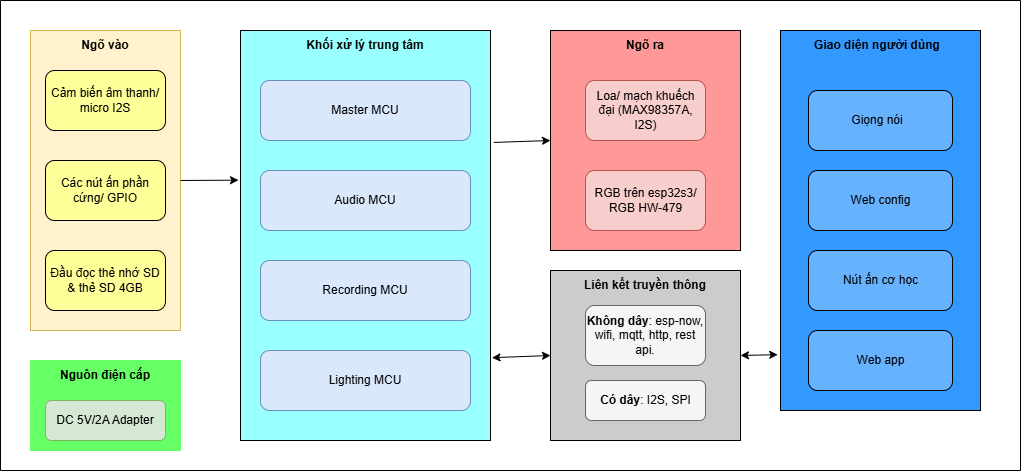

The diagram above was exported from draw.io. Its source (the exported page's mxGraphModel, read from the mxfile embedded in the PNG):
<mxGraphModel dx="1471" dy="753" grid="1" gridSize="10" guides="1" tooltips="1" connect="1" arrows="1" fold="1" page="1" pageScale="1" pageWidth="827" pageHeight="1169" math="0" shadow="0">
  <root>
    <mxCell id="0" />
    <mxCell id="1" parent="0" />
    <mxCell id="pFFHV2z5R_j9uXFfZuIu-3" parent="1" style="rounded=0;whiteSpace=wrap;html=1;fillColor=#fff2cc;strokeColor=#d6b656;" value="" vertex="1">
      <mxGeometry height="300" width="150" x="110" y="130" as="geometry" />
    </mxCell>
    <mxCell id="pFFHV2z5R_j9uXFfZuIu-4" parent="1" style="text;html=1;whiteSpace=wrap;strokeColor=none;fillColor=none;align=center;verticalAlign=middle;rounded=0;" value="&lt;b&gt;Ngõ vào&lt;/b&gt;" vertex="1">
      <mxGeometry height="30" width="60" x="155" y="130" as="geometry" />
    </mxCell>
    <mxCell id="pFFHV2z5R_j9uXFfZuIu-6" parent="1" style="rounded=1;whiteSpace=wrap;html=1;fillColor=#FFFF99;strokeColor=#000000;" value="" vertex="1">
      <mxGeometry height="60" width="120" x="125" y="170" as="geometry" />
    </mxCell>
    <mxCell id="pFFHV2z5R_j9uXFfZuIu-7" parent="1" style="rounded=1;whiteSpace=wrap;html=1;fillColor=#FFFF99;strokeColor=#000000;" value="" vertex="1">
      <mxGeometry height="60" width="120" x="125" y="260" as="geometry" />
    </mxCell>
    <mxCell id="pFFHV2z5R_j9uXFfZuIu-8" parent="1" style="rounded=1;whiteSpace=wrap;html=1;fillColor=#FFFF99;strokeColor=#000000;" value="" vertex="1">
      <mxGeometry height="60" width="120" x="125" y="350" as="geometry" />
    </mxCell>
    <mxCell id="pFFHV2z5R_j9uXFfZuIu-9" parent="1" style="text;html=1;whiteSpace=wrap;strokeColor=none;fillColor=none;align=center;verticalAlign=middle;rounded=0;" value="Cảm biến âm thanh/ micro I2S" vertex="1">
      <mxGeometry height="60" width="120" x="125" y="170" as="geometry" />
    </mxCell>
    <mxCell id="pFFHV2z5R_j9uXFfZuIu-10" parent="1" style="text;html=1;whiteSpace=wrap;strokeColor=none;fillColor=none;align=center;verticalAlign=middle;rounded=0;" value="Các nút ấn phần cứng/ GPIO" vertex="1">
      <mxGeometry height="60" width="120" x="125" y="260" as="geometry" />
    </mxCell>
    <mxCell id="pFFHV2z5R_j9uXFfZuIu-11" parent="1" style="text;html=1;whiteSpace=wrap;strokeColor=none;fillColor=none;align=center;verticalAlign=middle;rounded=0;" value="Đầu đọc thẻ nhớ SD &amp;amp; thẻ SD 4GB" vertex="1">
      <mxGeometry height="60" width="120" x="125" y="350" as="geometry" />
    </mxCell>
    <mxCell id="pFFHV2z5R_j9uXFfZuIu-12" parent="1" style="rounded=0;whiteSpace=wrap;html=1;strokeColor=#66FF66;fillColor=#66FF66;" value="" vertex="1">
      <mxGeometry height="90" width="150" x="110" y="460" as="geometry" />
    </mxCell>
    <mxCell id="pFFHV2z5R_j9uXFfZuIu-13" parent="1" style="text;html=1;whiteSpace=wrap;strokeColor=none;fillColor=none;align=center;verticalAlign=middle;rounded=0;" value="&lt;b&gt;Nguôn điện cấp&lt;/b&gt;" vertex="1">
      <mxGeometry height="30" width="120" x="125" y="460" as="geometry" />
    </mxCell>
    <mxCell id="pFFHV2z5R_j9uXFfZuIu-14" parent="1" style="rounded=1;whiteSpace=wrap;html=1;fillColor=#d5e8d4;strokeColor=#82b366;" value="" vertex="1">
      <mxGeometry height="40" width="120" x="125" y="500" as="geometry" />
    </mxCell>
    <mxCell id="pFFHV2z5R_j9uXFfZuIu-15" parent="1" style="text;html=1;whiteSpace=wrap;strokeColor=none;fillColor=none;align=center;verticalAlign=middle;rounded=0;" value="DC 5V/2A Adapter" vertex="1">
      <mxGeometry height="30" width="120" x="125" y="505" as="geometry" />
    </mxCell>
    <mxCell id="pFFHV2z5R_j9uXFfZuIu-16" parent="1" style="rounded=0;whiteSpace=wrap;html=1;fillColor=#99FFFF;" value="" vertex="1">
      <mxGeometry height="410" width="250" x="320" y="130" as="geometry" />
    </mxCell>
    <mxCell id="pFFHV2z5R_j9uXFfZuIu-17" parent="1" style="rounded=1;whiteSpace=wrap;html=1;fillColor=#dae8fc;strokeColor=#6c8ebf;" value="" vertex="1">
      <mxGeometry height="60" width="210" x="340" y="180" as="geometry" />
    </mxCell>
    <mxCell id="pFFHV2z5R_j9uXFfZuIu-18" parent="1" style="text;html=1;whiteSpace=wrap;strokeColor=none;fillColor=none;align=center;verticalAlign=middle;rounded=0;" value="&lt;b&gt;Khối xử lý trung tâm&lt;/b&gt;" vertex="1">
      <mxGeometry height="30" width="144" x="373" y="130" as="geometry" />
    </mxCell>
    <mxCell id="pFFHV2z5R_j9uXFfZuIu-19" parent="1" style="rounded=1;whiteSpace=wrap;html=1;fillColor=#dae8fc;strokeColor=#6c8ebf;" value="" vertex="1">
      <mxGeometry height="60" width="210" x="340" y="270" as="geometry" />
    </mxCell>
    <mxCell id="pFFHV2z5R_j9uXFfZuIu-20" parent="1" style="rounded=1;whiteSpace=wrap;html=1;fillColor=#dae8fc;strokeColor=#6c8ebf;" value="" vertex="1">
      <mxGeometry height="60" width="210" x="340" y="360" as="geometry" />
    </mxCell>
    <mxCell id="pFFHV2z5R_j9uXFfZuIu-21" parent="1" style="rounded=1;whiteSpace=wrap;html=1;fillColor=#dae8fc;strokeColor=#6c8ebf;" value="" vertex="1">
      <mxGeometry height="60" width="210" x="340" y="450" as="geometry" />
    </mxCell>
    <mxCell id="pFFHV2z5R_j9uXFfZuIu-24" parent="1" style="text;html=1;whiteSpace=wrap;strokeColor=none;fillColor=none;align=center;verticalAlign=middle;rounded=0;" value="Master MCU" vertex="1">
      <mxGeometry height="30" width="120" x="385" y="195" as="geometry" />
    </mxCell>
    <mxCell id="pFFHV2z5R_j9uXFfZuIu-25" parent="1" style="text;html=1;whiteSpace=wrap;strokeColor=none;fillColor=none;align=center;verticalAlign=middle;rounded=0;" value="Audio MCU" vertex="1">
      <mxGeometry height="30" width="120" x="385" y="285" as="geometry" />
    </mxCell>
    <mxCell id="pFFHV2z5R_j9uXFfZuIu-26" parent="1" style="text;html=1;whiteSpace=wrap;strokeColor=none;fillColor=none;align=center;verticalAlign=middle;rounded=0;" value="Recording MCU" vertex="1">
      <mxGeometry height="30" width="120" x="385" y="375" as="geometry" />
    </mxCell>
    <mxCell id="pFFHV2z5R_j9uXFfZuIu-27" parent="1" style="text;html=1;whiteSpace=wrap;strokeColor=none;fillColor=none;align=center;verticalAlign=middle;rounded=0;" value="Lighting MCU" vertex="1">
      <mxGeometry height="30" width="120" x="385" y="465" as="geometry" />
    </mxCell>
    <mxCell id="pFFHV2z5R_j9uXFfZuIu-28" parent="1" style="rounded=0;whiteSpace=wrap;html=1;fillColor=#FF9999;" value="" vertex="1">
      <mxGeometry height="220" width="190" x="630" y="130" as="geometry" />
    </mxCell>
    <mxCell id="pFFHV2z5R_j9uXFfZuIu-29" parent="1" style="rounded=1;whiteSpace=wrap;html=1;fillColor=#f8cecc;strokeColor=#b85450;" value="" vertex="1">
      <mxGeometry height="60" width="120" x="665" y="180" as="geometry" />
    </mxCell>
    <mxCell id="pFFHV2z5R_j9uXFfZuIu-30" parent="1" style="text;html=1;whiteSpace=wrap;strokeColor=none;fillColor=none;align=center;verticalAlign=middle;rounded=0;" value="&lt;b&gt;Ngõ ra&lt;/b&gt;" vertex="1">
      <mxGeometry height="30" width="60" x="695" y="130" as="geometry" />
    </mxCell>
    <mxCell id="pFFHV2z5R_j9uXFfZuIu-31" parent="1" style="rounded=1;whiteSpace=wrap;html=1;fillColor=#f8cecc;strokeColor=#b85450;" value="" vertex="1">
      <mxGeometry height="60" width="120" x="665" y="270" as="geometry" />
    </mxCell>
    <mxCell id="pFFHV2z5R_j9uXFfZuIu-32" parent="1" style="text;html=1;whiteSpace=wrap;strokeColor=none;fillColor=none;align=center;verticalAlign=middle;rounded=0;" value="Loa/ mạch khuếch đại (MAX98357A, I2S)" vertex="1">
      <mxGeometry height="40" width="105" x="672.5" y="190" as="geometry" />
    </mxCell>
    <mxCell id="pFFHV2z5R_j9uXFfZuIu-33" parent="1" style="text;html=1;whiteSpace=wrap;strokeColor=none;fillColor=none;align=center;verticalAlign=middle;rounded=0;" value="RGB trên esp32s3/ RGB HW-479" vertex="1">
      <mxGeometry height="40" width="105" x="672.5" y="280" as="geometry" />
    </mxCell>
    <mxCell id="pFFHV2z5R_j9uXFfZuIu-34" parent="1" style="rounded=0;whiteSpace=wrap;html=1;fillColor=#CCCCCC;" value="" vertex="1">
      <mxGeometry height="170" width="190" x="630" y="370" as="geometry" />
    </mxCell>
    <mxCell id="pFFHV2z5R_j9uXFfZuIu-37" parent="1" style="text;html=1;whiteSpace=wrap;strokeColor=none;fillColor=none;align=center;verticalAlign=middle;rounded=0;" value="&lt;b&gt;Liên kết truyền thông&lt;/b&gt;" vertex="1">
      <mxGeometry height="30" width="150" x="650" y="370" as="geometry" />
    </mxCell>
    <mxCell id="pFFHV2z5R_j9uXFfZuIu-38" parent="1" style="rounded=1;whiteSpace=wrap;html=1;fillColor=#f5f5f5;fontColor=#333333;strokeColor=#666666;" value="" vertex="1">
      <mxGeometry height="60" width="120" x="665" y="405" as="geometry" />
    </mxCell>
    <mxCell id="pFFHV2z5R_j9uXFfZuIu-39" parent="1" style="text;html=1;whiteSpace=wrap;strokeColor=none;fillColor=none;align=center;verticalAlign=middle;rounded=0;" value="&lt;b&gt;Không dây&lt;/b&gt;: esp-now, wifi, mqtt, http, rest api." vertex="1">
      <mxGeometry height="50" width="120" x="665" y="410" as="geometry" />
    </mxCell>
    <mxCell id="pFFHV2z5R_j9uXFfZuIu-40" parent="1" style="rounded=1;whiteSpace=wrap;html=1;fillColor=#f5f5f5;fontColor=#333333;strokeColor=#666666;" value="" vertex="1">
      <mxGeometry height="40" width="120" x="665" y="480" as="geometry" />
    </mxCell>
    <mxCell id="pFFHV2z5R_j9uXFfZuIu-41" parent="1" style="text;html=1;whiteSpace=wrap;strokeColor=none;fillColor=none;align=center;verticalAlign=middle;rounded=0;" value="&lt;b&gt;Có dây&lt;/b&gt;:&amp;nbsp;I2S, SPI" vertex="1">
      <mxGeometry height="30" width="105" x="672.5" y="485" as="geometry" />
    </mxCell>
    <mxCell id="pFFHV2z5R_j9uXFfZuIu-42" parent="1" style="rounded=0;whiteSpace=wrap;html=1;fillColor=#3399FF;" value="" vertex="1">
      <mxGeometry height="380" width="200" x="860" y="130" as="geometry" />
    </mxCell>
    <mxCell id="pFFHV2z5R_j9uXFfZuIu-43" parent="1" style="rounded=1;whiteSpace=wrap;html=1;fillColor=#66B2FF;" value="" vertex="1">
      <mxGeometry height="60" width="144" x="888" y="190" as="geometry" />
    </mxCell>
    <mxCell id="pFFHV2z5R_j9uXFfZuIu-44" parent="1" style="rounded=1;whiteSpace=wrap;html=1;fillColor=#66B2FF;" value="" vertex="1">
      <mxGeometry height="60" width="144" x="888" y="270" as="geometry" />
    </mxCell>
    <mxCell id="pFFHV2z5R_j9uXFfZuIu-45" parent="1" style="rounded=1;whiteSpace=wrap;html=1;fillColor=#66B2FF;" value="" vertex="1">
      <mxGeometry height="60" width="144" x="888" y="350" as="geometry" />
    </mxCell>
    <mxCell id="pFFHV2z5R_j9uXFfZuIu-46" parent="1" style="rounded=1;whiteSpace=wrap;html=1;fillColor=#66B2FF;" value="" vertex="1">
      <mxGeometry height="60" width="144" x="888" y="430" as="geometry" />
    </mxCell>
    <mxCell id="pFFHV2z5R_j9uXFfZuIu-47" parent="1" style="text;html=1;whiteSpace=wrap;strokeColor=none;fillColor=none;align=center;verticalAlign=middle;rounded=0;" value="&lt;b&gt;Giao diện người dùng&lt;/b&gt;" vertex="1">
      <mxGeometry height="30" width="144" x="885" y="130" as="geometry" />
    </mxCell>
    <mxCell id="pFFHV2z5R_j9uXFfZuIu-48" parent="1" style="text;html=1;whiteSpace=wrap;strokeColor=none;fillColor=none;align=center;verticalAlign=middle;rounded=0;" value="Giọng nói" vertex="1">
      <mxGeometry height="30" width="60" x="927" y="205" as="geometry" />
    </mxCell>
    <mxCell id="pFFHV2z5R_j9uXFfZuIu-49" parent="1" style="text;html=1;whiteSpace=wrap;strokeColor=none;fillColor=none;align=center;verticalAlign=middle;rounded=0;" value="Web config" vertex="1">
      <mxGeometry height="30" width="87" x="916.5" y="285" as="geometry" />
    </mxCell>
    <mxCell id="pFFHV2z5R_j9uXFfZuIu-50" parent="1" style="text;html=1;whiteSpace=wrap;strokeColor=none;fillColor=none;align=center;verticalAlign=middle;rounded=0;" value="Nút ấn cơ học" vertex="1">
      <mxGeometry height="30" width="87" x="916.5" y="365" as="geometry" />
    </mxCell>
    <mxCell id="pFFHV2z5R_j9uXFfZuIu-51" parent="1" style="text;html=1;whiteSpace=wrap;strokeColor=none;fillColor=none;align=center;verticalAlign=middle;rounded=0;" value="Web app" vertex="1">
      <mxGeometry height="30" width="87" x="916.5" y="445" as="geometry" />
    </mxCell>
    <mxCell id="pFFHV2z5R_j9uXFfZuIu-52" edge="1" parent="1" source="pFFHV2z5R_j9uXFfZuIu-34" style="endArrow=classic;startArrow=classic;html=1;rounded=0;entryX=-0.014;entryY=0.853;entryDx=0;entryDy=0;entryPerimeter=0;exitX=1;exitY=0.5;exitDx=0;exitDy=0;" target="pFFHV2z5R_j9uXFfZuIu-42" value="">
      <mxGeometry height="50" relative="1" width="50" as="geometry">
        <mxPoint x="820" y="360" as="sourcePoint" />
        <mxPoint x="870" y="310" as="targetPoint" />
      </mxGeometry>
    </mxCell>
    <mxCell id="pFFHV2z5R_j9uXFfZuIu-53" edge="1" parent="1" source="pFFHV2z5R_j9uXFfZuIu-16" style="endArrow=classic;startArrow=classic;html=1;rounded=0;exitX=1.006;exitY=0.798;exitDx=0;exitDy=0;exitPerimeter=0;entryX=0;entryY=0.5;entryDx=0;entryDy=0;" target="pFFHV2z5R_j9uXFfZuIu-34" value="">
      <mxGeometry height="50" relative="1" width="50" as="geometry">
        <mxPoint x="730" y="350" as="sourcePoint" />
        <mxPoint x="780" y="300" as="targetPoint" />
      </mxGeometry>
    </mxCell>
    <mxCell id="pFFHV2z5R_j9uXFfZuIu-54" edge="1" parent="1" source="pFFHV2z5R_j9uXFfZuIu-16" style="endArrow=classic;html=1;rounded=0;entryX=0;entryY=0.5;entryDx=0;entryDy=0;exitX=1.013;exitY=0.273;exitDx=0;exitDy=0;exitPerimeter=0;" target="pFFHV2z5R_j9uXFfZuIu-28" value="">
      <mxGeometry height="50" relative="1" width="50" as="geometry">
        <mxPoint x="730" y="350" as="sourcePoint" />
        <mxPoint x="780" y="300" as="targetPoint" />
      </mxGeometry>
    </mxCell>
    <mxCell id="pFFHV2z5R_j9uXFfZuIu-55" edge="1" parent="1" source="pFFHV2z5R_j9uXFfZuIu-3" style="endArrow=classic;html=1;rounded=0;exitX=1;exitY=0.5;exitDx=0;exitDy=0;entryX=-0.008;entryY=0.365;entryDx=0;entryDy=0;entryPerimeter=0;" target="pFFHV2z5R_j9uXFfZuIu-16" value="">
      <mxGeometry height="50" relative="1" width="50" as="geometry">
        <mxPoint x="480" y="400" as="sourcePoint" />
        <mxPoint x="530" y="350" as="targetPoint" />
      </mxGeometry>
    </mxCell>
    <mxCell id="pFFHV2z5R_j9uXFfZuIu-56" parent="1" style="swimlane;startSize=0;" value="" vertex="1">
      <mxGeometry height="470" width="1020" x="80" y="100" as="geometry" />
    </mxCell>
  </root>
</mxGraphModel>